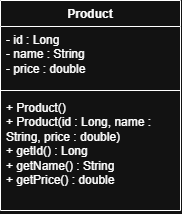

The diagram above was exported from draw.io. Its source (the exported page's mxGraphModel, read from the mxfile embedded in the PNG):
<mxGraphModel dx="705" dy="389" grid="1" gridSize="10" guides="1" tooltips="1" connect="1" arrows="1" fold="1" page="1" pageScale="1" pageWidth="850" pageHeight="1100" math="0" shadow="0">
  <root>
    <mxCell id="0" />
    <mxCell id="1" parent="0" />
    <mxCell id="aSLOe6V9QP0CACKptX-I-1" parent="1" style="swimlane;fontStyle=1;align=center;verticalAlign=top;childLayout=stackLayout;horizontal=1;startSize=26;horizontalStack=0;resizeParent=1;resizeParentMax=0;resizeLast=0;collapsible=1;marginBottom=0;whiteSpace=wrap;html=1;" value="Product" vertex="1">
      <mxGeometry height="210" width="180" x="330" y="160" as="geometry">
        <mxRectangle height="30" width="80" x="330" y="160" as="alternateBounds" />
      </mxGeometry>
    </mxCell>
    <mxCell id="aSLOe6V9QP0CACKptX-I-2" parent="aSLOe6V9QP0CACKptX-I-1" style="text;strokeColor=none;fillColor=none;align=left;verticalAlign=top;spacingLeft=4;spacingRight=4;overflow=hidden;rotatable=0;points=[[0,0.5],[1,0.5]];portConstraint=eastwest;whiteSpace=wrap;html=1;" value="- id : Long&amp;nbsp;&lt;div&gt;- name : String&amp;nbsp;&lt;/div&gt;&lt;div&gt;- price : double&lt;/div&gt;" vertex="1">
      <mxGeometry height="60" width="180" y="26" as="geometry" />
    </mxCell>
    <mxCell id="aSLOe6V9QP0CACKptX-I-3" parent="aSLOe6V9QP0CACKptX-I-1" style="line;strokeWidth=1;fillColor=none;align=left;verticalAlign=middle;spacingTop=-1;spacingLeft=3;spacingRight=3;rotatable=0;labelPosition=right;points=[];portConstraint=eastwest;strokeColor=inherit;" value="" vertex="1">
      <mxGeometry height="8" width="180" y="86" as="geometry" />
    </mxCell>
    <mxCell id="aSLOe6V9QP0CACKptX-I-4" parent="aSLOe6V9QP0CACKptX-I-1" style="text;strokeColor=none;fillColor=none;align=left;verticalAlign=top;spacingLeft=4;spacingRight=4;overflow=hidden;rotatable=0;points=[[0,0.5],[1,0.5]];portConstraint=eastwest;whiteSpace=wrap;html=1;" value="+ Product()&amp;nbsp;&lt;div&gt;+ Product(id : Long, name : String, price : double)&amp;nbsp;&lt;/div&gt;&lt;div&gt;+ getId() : Long&amp;nbsp;&lt;/div&gt;&lt;div&gt;+ getName() : String&amp;nbsp;&lt;/div&gt;&lt;div&gt;+ getPrice() : double&lt;/div&gt;" vertex="1">
      <mxGeometry height="116" width="180" y="94" as="geometry" />
    </mxCell>
  </root>
</mxGraphModel>